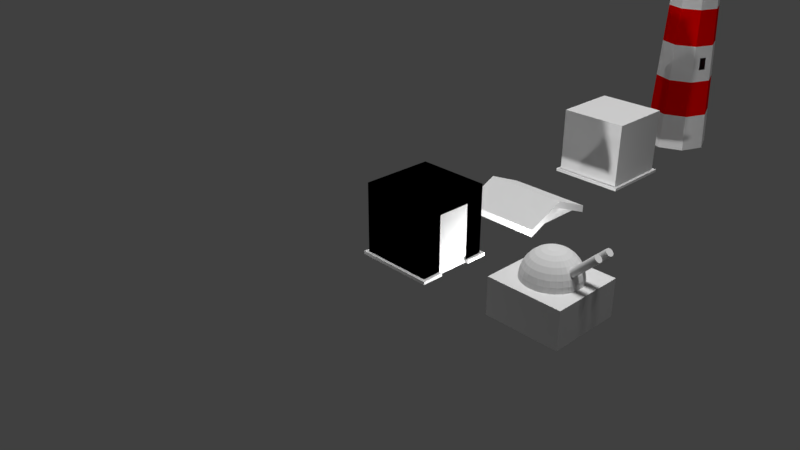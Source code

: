 # Source: houses.blend  (saved by Blender 2.79.0; exported with 4.5.12 LTS)
import bpy
from mathutils import Matrix  # noqa: F401  (used for matrix-valued properties, if any)

bpy.ops.wm.read_factory_settings(use_empty=True)
scene = bpy.context.scene
scene.name = 'Scene'

# ---- collections
col_collection_1 = bpy.data.collections.new('Collection 1'); scene.collection.children.link(col_collection_1)

# ---- materials (node trees are filled in below, after node groups)
mat_white = bpy.data.materials.new('White')
mat_white.alpha_threshold = 0.0
mat_white.use_transparent_shadow = False
mat_white.diffuse_color = (1.0, 1.0, 1.0, 1.0)
mat_white.roughness = 0.5
mat_red = bpy.data.materials.new('Red')
mat_red.alpha_threshold = 0.0
mat_red.use_transparent_shadow = False
mat_red.diffuse_color = (1.0, 0.0, 0.0, 1.0)
mat_red.roughness = 0.5
mat_glass = bpy.data.materials.new('Glass')
mat_glass.alpha_threshold = 0.0
mat_glass.use_transparent_shadow = False
mat_glass.diffuse_color = (0.3726, 0.8, 0.5918, 1.0)
mat_glass.roughness = 0.5

# ---- material node trees

# ---- world
world_world = bpy.data.worlds.new('World'); scene.world = world_world
world_world.color = (0.05088, 0.05088, 0.05088)
world_world.use_sun_shadow = False
world_world.sun_shadow_jitter_overblur = 0.0
world_world.cycles.sampling_method = 'MANUAL'

# ---- cameras
cam_camera = bpy.data.cameras.new('Camera')
cam_camera.clip_end = 100.0
cam_camera.lens = 35.0
cam_camera.sensor_width = 32.0
cam_camera.sensor_height = 18.0
cam_camera.ortho_scale = 7.314
cam_camera.dof.focus_distance = 0.0
cam_camera.dof.aperture_fstop = 128.0

# ---- lights
light_point_002 = bpy.data.lights.new('Point.002', 'POINT')
light_point_002.transmission_factor = 0.0
light_point_002.energy = 100.0
light_point_002.shadow_buffer_clip_start = 0.5
light_point_002.shadow_soft_size = 0.1
light_point_002.shadow_maximum_resolution = 0.006
light_point_002.use_absolute_resolution = True
light_point_001 = bpy.data.lights.new('Point.001', 'POINT')
light_point_001.transmission_factor = 0.0
light_point_001.energy = 100.0
light_point_001.shadow_buffer_clip_start = 0.5
light_point_001.shadow_soft_size = 0.1
light_point_001.shadow_maximum_resolution = 0.006
light_point_001.use_absolute_resolution = True
light_point = bpy.data.lights.new('Point', 'POINT')
light_point.transmission_factor = 0.0
light_point.energy = 100.0
light_point.shadow_buffer_clip_start = 0.5
light_point.shadow_soft_size = 0.1
light_point.shadow_maximum_resolution = 0.006
light_point.use_absolute_resolution = True
light_sun_001 = bpy.data.lights.new('Sun.001', 'SUN')
light_sun_001.transmission_factor = 0.0
light_sun_001.angle = 0.1993
light_sun_001.energy = 1.0
light_sun_001.shadow_buffer_clip_start = 0.5
light_sun_001.shadow_soft_size = 0.1
light_sun_001.shadow_cascade_max_distance = 1000.0
light_sun = bpy.data.lights.new('Sun', 'SUN')
light_sun.transmission_factor = 0.0
light_sun.angle = 0.1993
light_sun.energy = 1.0
light_sun.shadow_buffer_clip_start = 0.5
light_sun.shadow_soft_size = 0.1
light_sun.shadow_cascade_max_distance = 1000.0
light_lamp = bpy.data.lights.new('Lamp', 'POINT')
light_lamp.transmission_factor = 0.0
light_lamp.cutoff_distance = 30.0
light_lamp.energy = 100.0
light_lamp.shadow_buffer_clip_start = 1.001
light_lamp.shadow_soft_size = 0.1
light_lamp.shadow_maximum_resolution = 0.006
light_lamp.use_absolute_resolution = True

# ---- meshes
me_cylinder = bpy.data.meshes.new('Cylinder')
me_cylinder.from_pydata([(0.0, 1.0, -1.0), (0.0, 1.0, 1.0), (0.1951, 0.9808, -1.0), (0.1951, 0.9808, 1.0), (0.3827, 0.9239, -1.0), (0.3827, 0.9239, 1.0), (0.5556, 0.8315, -1.0), (0.5556, 0.8315, 1.0), (0.7071, 0.7071, -1.0), (0.7071, 0.7071, 1.0), (0.8315, 0.5556, -1.0), (0.8315, 0.5556, 1.0), (0.9239, 0.3827, -1.0), (0.9239, 0.3827, 1.0), (0.9808, 0.1951, -1.0), (0.9808, 0.1951, 1.0), (1.0, 7.55e-08, -1.0), (1.0, 7.55e-08, 1.0), (0.9808, -0.1951, -1.0), (0.9808, -0.1951, 1.0), (0.9239, -0.3827, -1.0), (0.9239, -0.3827, 1.0), (0.8315, -0.5556, -1.0), (0.8315, -0.5556, 1.0), (0.7071, -0.7071, -1.0), (0.7071, -0.7071, 1.0), (0.5556, -0.8315, -1.0), (0.5556, -0.8315, 1.0), (0.3827, -0.9239, -1.0), (0.3827, -0.9239, 1.0), (0.1951, -0.9808, -1.0), (0.1951, -0.9808, 1.0), (-3.258e-07, -1.0, -1.0), (-3.258e-07, -1.0, 1.0), (-0.1951, -0.9808, -1.0), (-0.1951, -0.9808, 1.0), (-0.3827, -0.9239, -1.0), (-0.3827, -0.9239, 1.0), (-0.5556, -0.8315, -1.0), (-0.5556, -0.8315, 1.0), (-0.7071, -0.7071, -1.0), (-0.7071, -0.7071, 1.0), (-0.8315, -0.5556, -1.0), (-0.8315, -0.5556, 1.0), (-0.9239, -0.3827, -1.0), (-0.9239, -0.3827, 1.0), (-0.9808, -0.1951, -1.0), (-0.9808, -0.1951, 1.0), (-1.0, 9.656e-07, -1.0), (-1.0, 9.656e-07, 1.0), (-0.9808, 0.1951, -1.0), (-0.9808, 0.1951, 1.0), (-0.9239, 0.3827, -1.0), (-0.9239, 0.3827, 1.0), (-0.8315, 0.5556, -1.0), (-0.8315, 0.5556, 1.0), (-0.7071, 0.7071, -1.0), (-0.7071, 0.7071, 1.0), (-0.5556, 0.8315, -1.0), (-0.5556, 0.8315, 1.0), (-0.3827, 0.9239, -1.0), (-0.3827, 0.9239, 1.0), (-0.1951, 0.9808, -1.0), (-0.1951, 0.9808, 1.0)], [], [(0, 1, 3, 2), (2, 3, 5, 4), (4, 5, 7, 6), (6, 7, 9, 8), (8, 9, 11, 10), (10, 11, 13, 12), (12, 13, 15, 14), (14, 15, 17, 16), (16, 17, 19, 18), (18, 19, 21, 20), (20, 21, 23, 22), (22, 23, 25, 24), (24, 25, 27, 26), (26, 27, 29, 28), (28, 29, 31, 30), (30, 31, 33, 32), (32, 33, 35, 34), (34, 35, 37, 36), (36, 37, 39, 38), (38, 39, 41, 40), (40, 41, 43, 42), (42, 43, 45, 44), (44, 45, 47, 46), (46, 47, 49, 48), (48, 49, 51, 50), (50, 51, 53, 52), (52, 53, 55, 54), (54, 55, 57, 56), (56, 57, 59, 58), (58, 59, 61, 60), (3, 1, 63, 61, 59, 57, 55, 53, 51, 49, 47, 45, 43, 41, 39, 37, 35, 33, 31, 29, 27, 25, 23, 21, 19, 17, 15, 13, 11, 9, 7, 5), (60, 61, 63, 62), (62, 63, 1, 0), (0, 2, 4, 6, 8, 10, 12, 14, 16, 18, 20, 22, 24, 26, 28, 30, 32, 34, 36, 38, 40, 42, 44, 46, 48, 50, 52, 54, 56, 58, 60, 62)])
me_cylinder.use_remesh_preserve_volume = False
me_cylinder.use_remesh_preserve_attributes = False
me_cylinder.use_mirror_vertex_groups = False
me_cylinder.update()
me_cube_001 = bpy.data.meshes.new('Cube.001')
me_cube_001.from_pydata([(-1.0, -1.0, -1.0), (-1.0, -1.0, 1.0), (-1.0, 1.0, -1.0), (-1.0, 1.0, 1.0), (1.0, -1.0, -1.0), (1.0, -1.0, 1.0), (1.0, 1.0, -1.0), (1.0, 1.0, 1.0), (0.0, 0.1463, 2.471), (0.0, 0.287, 2.386), (0.0, 0.4167, 2.247), (0.0, 0.5303, 2.061), (0.0, 0.6236, 1.833), (0.0, 0.6929, 1.574), (0.0, 0.7356, 1.293), (0.0, 0.75, 1.0), (0.0, 0.7356, 0.7074), (0.0, 0.4167, -0.2472), (0.02855, 0.1435, 2.471), (0.05599, 0.2815, 2.386), (0.08129, 0.4087, 2.247), (0.1035, 0.5201, 2.061), (0.1217, 0.6116, 1.833), (0.1352, 0.6796, 1.574), (0.1435, 0.7215, 1.293), (0.1463, 0.7356, 1.0), (0.1435, 0.7215, 0.7074), (0.1352, 0.6796, 0.426), (0.1217, 0.6116, 0.1666), (0.1035, 0.5201, -0.06066), (0.08129, 0.4087, -0.2472), (0.05599, 0.2815, -0.3858), (0.02855, 0.1435, -0.4712), (0.05599, 0.1352, 2.471), (0.1098, 0.2652, 2.386), (0.1595, 0.385, 2.247), (0.2029, 0.49, 2.061), (0.2386, 0.5761, 1.833), (0.2652, 0.6402, 1.574), (0.2815, 0.6796, 1.293), (0.287, 0.6929, 1.0), (0.2815, 0.6796, 0.7074), (0.2652, 0.6402, 0.426), (0.2386, 0.5761, 0.1666), (0.2029, 0.49, -0.06066), (0.1595, 0.385, -0.2472), (0.1098, 0.2652, -0.3858), (0.05599, 0.1352, -0.4712), (0.08129, 0.1217, 2.471), (0.1595, 0.2386, 2.386), (0.2315, 0.3465, 2.247), (0.2946, 0.441, 2.061), (0.3465, 0.5185, 1.833), (0.385, 0.5761, 1.574), (0.4087, 0.6116, 1.293), (0.4167, 0.6236, 1.0), (0.4087, 0.6116, 0.7074), (0.385, 0.5761, 0.426), (0.3465, 0.5185, 0.1666), (0.2946, 0.441, -0.06066), (0.2315, 0.3465, -0.2472), (0.1595, 0.2386, -0.3858), (0.08129, 0.1217, -0.4712), (0.1035, 0.1035, 2.471), (0.2029, 0.2029, 2.386), (0.2946, 0.2946, 2.247), (0.375, 0.375, 2.061), (0.441, 0.441, 1.833), (0.49, 0.49, 1.574), (0.5201, 0.5201, 1.293), (0.5303, 0.5303, 1.0), (0.5201, 0.5201, 0.7074), (0.49, 0.49, 0.426), (0.441, 0.441, 0.1666), (0.375, 0.375, -0.06066), (0.2946, 0.2946, -0.2472), (0.2029, 0.2029, -0.3858), (0.1035, 0.1035, -0.4712), (0.1217, 0.08129, 2.471), (0.2386, 0.1595, 2.386), (0.3465, 0.2315, 2.247), (0.441, 0.2946, 2.061), (0.5185, 0.3465, 1.833), (0.5761, 0.385, 1.574), (0.6116, 0.4087, 1.293), (0.6236, 0.4167, 1.0), (0.6116, 0.4087, 0.7074), (0.5761, 0.385, 0.426), (0.5185, 0.3465, 0.1666), (0.441, 0.2946, -0.06066), (0.3465, 0.2315, -0.2472), (0.2386, 0.1595, -0.3858), (0.1217, 0.08129, -0.4712), (0.1352, 0.05599, 2.471), (0.2652, 0.1098, 2.386), (0.385, 0.1595, 2.247), (0.49, 0.2029, 2.061), (0.5761, 0.2386, 1.833), (0.6402, 0.2652, 1.574), (0.6796, 0.2815, 1.293), (0.6929, 0.287, 1.0), (0.6796, 0.2815, 0.7074), (0.6402, 0.2652, 0.426), (0.5761, 0.2386, 0.1666), (0.49, 0.2029, -0.06066), (0.385, 0.1595, -0.2472), (0.2652, 0.1098, -0.3858), (0.1352, 0.05599, -0.4712), (0.1435, 0.02854, 2.471), (0.2815, 0.05599, 2.386), (0.4087, 0.08129, 2.247), (0.5201, 0.1035, 2.061), (0.6116, 0.1217, 1.833), (0.6796, 0.1352, 1.574), (0.7215, 0.1435, 1.293), (0.7356, 0.1463, 1.0), (0.7215, 0.1435, 0.7074), (0.6796, 0.1352, 0.426), (0.6116, 0.1217, 0.1666), (0.5201, 0.1035, -0.06066), (0.4087, 0.08129, -0.2472), (0.2815, 0.05599, -0.3858), (0.1435, 0.02854, -0.4712), (0.1463, -2.45e-07, 2.471), (0.287, -2.394e-07, 2.386), (0.4167, -2.338e-07, 2.247), (0.5303, -2.394e-07, 2.061), (0.6236, -2.506e-07, 1.833), (0.6929, -2.059e-07, 1.574), (0.7356, -2.953e-07, 1.293), (0.75, -2.841e-07, 1.0), (0.7356, -2.953e-07, 0.7074), (0.6929, -1.723e-07, 0.426), (0.6236, -2.506e-07, 0.1666), (0.5303, -2.394e-07, -0.06066), (0.4167, -2.562e-07, -0.2472), (0.287, -2.282e-07, -0.3858), (0.1463, -2.31e-07, -0.4712), (0.1435, -0.02855, 2.471), (0.2815, -0.05599, 2.386), (0.4087, -0.08129, 2.247), (0.5201, -0.1035, 2.061), (0.6116, -0.1217, 1.833), (0.6796, -0.1352, 1.574), (0.7215, -0.1435, 1.293), (0.7356, -0.1463, 1.0), (0.7215, -0.1435, 0.7074), (0.6796, -0.1352, 0.426), (0.6116, -0.1217, 0.1666), (0.5201, -0.1035, -0.06066), (0.4087, -0.08129, -0.2472), (0.2815, -0.05599, -0.3858), (0.1435, -0.02855, -0.4712), (0.1352, -0.05599, 2.471), (0.2652, -0.1098, 2.386), (0.385, -0.1595, 2.247), (0.49, -0.2029, 2.061), (0.5761, -0.2386, 1.833), (0.6402, -0.2652, 1.574), (0.6796, -0.2815, 1.293), (0.6929, -0.287, 1.0), (0.6796, -0.2815, 0.7074), (0.6402, -0.2652, 0.426), (0.5761, -0.2386, 0.1666), (0.49, -0.2029, -0.06066), (0.385, -0.1595, -0.2472), (0.2652, -0.1098, -0.3858), (0.1352, -0.05599, -0.4712), (0.1217, -0.08129, 2.471), (0.2386, -0.1595, 2.386), (0.3465, -0.2315, 2.247), (0.441, -0.2946, 2.061), (0.5185, -0.3465, 1.833), (0.5761, -0.385, 1.574), (0.6116, -0.4087, 1.293), (0.6236, -0.4167, 1.0), (0.6116, -0.4087, 0.7074), (0.5761, -0.385, 0.426), (0.5185, -0.3465, 0.1666), (0.441, -0.2946, -0.06066), (0.3465, -0.2315, -0.2472), (0.2386, -0.1595, -0.3858), (0.1217, -0.08129, -0.4712), (0.1035, -0.1035, 2.471), (0.2029, -0.2029, 2.386), (0.2946, -0.2946, 2.247), (0.375, -0.375, 2.061), (0.441, -0.441, 1.833), (0.49, -0.49, 1.574), (0.5201, -0.5201, 1.293), (0.5303, -0.5303, 1.0), (0.5201, -0.5201, 0.7074), (0.49, -0.49, 0.426), (0.441, -0.441, 0.1666), (0.375, -0.375, -0.06066), (0.2946, -0.2946, -0.2472), (0.2029, -0.2029, -0.3858), (0.1035, -0.1035, -0.4712), (0.08129, -0.1217, 2.471), (0.1595, -0.2386, 2.386), (0.2315, -0.3465, 2.247), (0.2946, -0.441, 2.061), (0.3465, -0.5185, 1.833), (0.385, -0.5761, 1.574), (0.4087, -0.6116, 1.293), (0.4167, -0.6236, 1.0), (0.4087, -0.6116, 0.7074), (0.385, -0.5761, 0.426), (0.3465, -0.5185, 0.1666), (0.2946, -0.441, -0.06066), (0.2315, -0.3465, -0.2472), (0.1595, -0.2386, -0.3858), (0.08129, -0.1217, -0.4712), (0.0, -2.444e-07, -0.5), (0.05599, -0.1352, 2.471), (0.1098, -0.2652, 2.386), (0.1595, -0.385, 2.247), (0.2029, -0.49, 2.061), (0.2386, -0.5761, 1.833), (0.2652, -0.6402, 1.574), (0.2815, -0.6796, 1.293), (0.287, -0.6929, 1.0), (0.2815, -0.6796, 0.7074), (0.2652, -0.6402, 0.426), (0.2386, -0.5761, 0.1666), (0.2029, -0.49, -0.06066), (0.1595, -0.385, -0.2472), (0.1098, -0.2652, -0.3858), (0.05599, -0.1352, -0.4712), (0.02855, -0.1435, 2.471), (0.05599, -0.2815, 2.386), (0.08129, -0.4087, 2.247), (0.1035, -0.5201, 2.061), (0.1217, -0.6116, 1.833), (0.1352, -0.6796, 1.574), (0.1435, -0.7215, 1.293), (0.1463, -0.7356, 1.0), (0.1435, -0.7215, 0.7074), (0.1352, -0.6796, 0.426), (0.1217, -0.6116, 0.1666), (0.1035, -0.5201, -0.06066), (0.08129, -0.4087, -0.2472), (0.05599, -0.2815, -0.3858), (0.02855, -0.1435, -0.4712), (-5.409e-09, -0.1463, 2.471), (3.091e-08, -0.287, 2.386), (1.974e-08, -0.4167, 2.247), (-1.938e-08, -0.5303, 2.061), (-6.408e-08, -0.6236, 1.833), (4.768e-08, -0.6929, 1.574), (-6.408e-08, -0.7356, 1.293), (-7.526e-08, -0.75, 1.0), (-6.408e-08, -0.7356, 0.7074), (4.768e-08, -0.6929, 0.426), (-6.408e-08, -0.6236, 0.1666), (-1.938e-08, -0.5303, -0.06066), (-8.203e-09, -0.4167, -0.2472), (2.973e-09, -0.287, -0.3858), (2.973e-09, -0.1463, -0.4712), (-0.02855, -0.1435, 2.471), (-0.05599, -0.2815, 2.386), (-0.08129, -0.4087, 2.247), (-0.1035, -0.5201, 2.061), (-0.1217, -0.6116, 1.833), (-0.1352, -0.6796, 1.574), (-0.1435, -0.7215, 1.293), (-0.1463, -0.7356, 1.0), (-0.1435, -0.7215, 0.7074), (-0.1352, -0.6796, 0.426), (-0.1217, -0.6116, 0.1666), (-0.1035, -0.5201, -0.06066), (-0.08129, -0.4087, -0.2472), (-0.05599, -0.2815, -0.3858), (-0.02855, -0.1435, -0.4712), (-0.05599, -0.1352, 2.471), (-0.1098, -0.2652, 2.386), (-0.1595, -0.385, 2.247), (-0.2029, -0.49, 2.061), (-0.2386, -0.5761, 1.833), (-0.2652, -0.6402, 1.574), (-0.2815, -0.6796, 1.293), (-0.287, -0.6929, 1.0), (-0.2815, -0.6796, 0.7074), (-0.2652, -0.6402, 0.426), (-0.2386, -0.5761, 0.1666), (-0.2029, -0.49, -0.06066), (-0.1595, -0.385, -0.2472), (-0.1098, -0.2652, -0.3858), (-0.05599, -0.1352, -0.4712), (-0.08129, -0.1217, 2.471), (-0.1595, -0.2386, 2.386), (-0.2315, -0.3465, 2.247), (-0.2946, -0.441, 2.061), (-0.3465, -0.5185, 1.833), (-0.385, -0.5761, 1.574), (-0.4087, -0.6116, 1.293), (-0.4167, -0.6236, 1.0), (-0.4087, -0.6116, 0.7074), (-0.385, -0.5761, 0.426), (-0.3465, -0.5185, 0.1666), (-0.2946, -0.441, -0.06066), (-0.2315, -0.3465, -0.2472), (-0.1595, -0.2386, -0.3858), (-0.08129, -0.1217, -0.4712), (-1.728e-07, -4.172e-07, 2.5), (-0.1035, -0.1035, 2.471), (-0.2029, -0.2029, 2.386), (-0.2946, -0.2946, 2.247), (-0.375, -0.375, 2.061), (-0.441, -0.441, 1.833), (-0.49, -0.49, 1.574), (-0.5201, -0.5201, 1.293), (-0.5303, -0.5303, 1.0), (-0.5201, -0.5201, 0.7074), (-0.49, -0.49, 0.426), (-0.441, -0.441, 0.1666), (-0.375, -0.375, -0.06066), (-0.2946, -0.2946, -0.2472), (-0.2029, -0.2029, -0.3858), (-0.1035, -0.1035, -0.4712), (-0.1217, -0.08129, 2.471), (-0.2386, -0.1595, 2.386), (-0.3465, -0.2315, 2.247), (-0.441, -0.2946, 2.061), (-0.5185, -0.3465, 1.833), (-0.5761, -0.385, 1.574), (-0.6116, -0.4087, 1.293), (-0.6236, -0.4167, 1.0), (-0.6116, -0.4087, 0.7074), (-0.5761, -0.385, 0.426), (-0.5185, -0.3465, 0.1666), (-0.441, -0.2946, -0.06066), (-0.3465, -0.2315, -0.2472), (-0.2386, -0.1595, -0.3858), (-0.1217, -0.08129, -0.4712), (-0.1352, -0.05599, 2.471), (-0.2652, -0.1098, 2.386), (-0.385, -0.1595, 2.247), (-0.49, -0.2029, 2.061), (-0.5761, -0.2386, 1.833), (-0.6402, -0.2652, 1.574), (-0.6796, -0.2815, 1.293), (-0.6929, -0.287, 1.0), (-0.6796, -0.2815, 0.7074), (-0.6402, -0.2652, 0.426), (-0.5761, -0.2386, 0.1666), (-0.49, -0.2029, -0.06066), (-0.385, -0.1595, -0.2472), (-0.2652, -0.1098, -0.3858), (-0.1352, -0.05599, -0.4712), (-0.1435, -0.02855, 2.471), (-0.2815, -0.05599, 2.386), (-0.4087, -0.08129, 2.247), (-0.5201, -0.1035, 2.061), (-0.6116, -0.1217, 1.833), (-0.6796, -0.1352, 1.574), (-0.7215, -0.1435, 1.293), (-0.7356, -0.1463, 1.0), (-0.7215, -0.1435, 0.7074), (-0.6796, -0.1352, 0.426), (-0.6116, -0.1217, 0.1666), (-0.5201, -0.1035, -0.06066), (-0.4087, -0.08129, -0.2472), (-0.2815, -0.05599, -0.3858), (-0.1435, -0.02855, -0.4712), (-0.1463, -2.338e-07, 2.471), (-0.287, -2.114e-07, 2.386), (-0.4167, -2.114e-07, 2.247), (-0.5303, -1.388e-07, 2.061), (-0.6236, -1.053e-07, 1.833), (-0.6929, -2.394e-07, 1.574), (-0.7356, -7.175e-08, 1.293), (-0.75, -1.053e-07, 1.0), (-0.7356, -7.175e-08, 0.7074), (-0.6929, -2.394e-07, 0.426), (-0.6236, -1.053e-07, 0.1666), (-0.5303, -1.388e-07, -0.06066), (-0.4167, -1.947e-07, -0.2472), (-0.287, -1.891e-07, -0.3858), (-0.1463, -2.366e-07, -0.4712), (-0.1435, 0.02854, 2.471), (-0.2815, 0.05599, 2.386), (-0.4087, 0.08129, 2.247), (-0.5201, 0.1035, 2.061), (-0.6116, 0.1217, 1.833), (-0.6796, 0.1352, 1.574), (-0.7215, 0.1435, 1.293), (-0.7356, 0.1463, 1.0), (-0.7215, 0.1435, 0.7074), (-0.6796, 0.1352, 0.426), (-0.6116, 0.1217, 0.1666), (-0.5201, 0.1035, -0.06066), (-0.4087, 0.08129, -0.2472), (-0.2815, 0.05599, -0.3858), (-0.1435, 0.02854, -0.4712), (-0.1352, 0.05599, 2.471), (-0.2652, 0.1098, 2.386), (-0.385, 0.1595, 2.247), (-0.49, 0.2029, 2.061), (-0.5761, 0.2386, 1.833), (-0.6402, 0.2652, 1.574), (-0.6796, 0.2815, 1.293), (-0.6929, 0.287, 1.0), (-0.6796, 0.2815, 0.7074), (-0.6402, 0.2652, 0.426), (-0.5761, 0.2386, 0.1666), (-0.49, 0.2029, -0.06066), (-0.385, 0.1595, -0.2472), (-0.2652, 0.1098, -0.3858), (-0.1352, 0.05599, -0.4712), (-0.1217, 0.08129, 2.471), (-0.2386, 0.1595, 2.386), (-0.3465, 0.2315, 2.247), (-0.441, 0.2946, 2.061), (-0.5185, 0.3465, 1.833), (-0.5761, 0.385, 1.574), (-0.6116, 0.4087, 1.293), (-0.6236, 0.4167, 1.0), (-0.6116, 0.4087, 0.7074), (-0.5761, 0.385, 0.426), (-0.5185, 0.3465, 0.1666), (-0.441, 0.2946, -0.06066), (-0.3465, 0.2315, -0.2472), (-0.2386, 0.1595, -0.3858), (-0.1217, 0.08129, -0.4712), (-0.1035, 0.1035, 2.471), (-0.2029, 0.2029, 2.386), (-0.2946, 0.2946, 2.247), (-0.375, 0.375, 2.061), (-0.441, 0.441, 1.833), (-0.49, 0.49, 1.574), (-0.5201, 0.5201, 1.293), (-0.5303, 0.5303, 1.0), (-0.5201, 0.5201, 0.7074), (-0.49, 0.49, 0.426), (-0.441, 0.441, 0.1666), (-0.375, 0.375, -0.06066), (-0.2946, 0.2946, -0.2472), (-0.2029, 0.2029, -0.3858), (-0.1035, 0.1035, -0.4712), (-0.08129, 0.1217, 2.471), (-0.1595, 0.2386, 2.386), (-0.2315, 0.3465, 2.247), (-0.2946, 0.441, 2.061), (-0.3465, 0.5185, 1.833), (-0.385, 0.5761, 1.574), (-0.4087, 0.6116, 1.293), (-0.4167, 0.6236, 1.0), (-0.4087, 0.6116, 0.7074), (-0.385, 0.5761, 0.426), (-0.3465, 0.5185, 0.1666), (-0.2946, 0.441, -0.06066), (-0.2315, 0.3465, -0.2472), (-0.1595, 0.2386, -0.3858), (-0.08129, 0.1217, -0.4712), (-0.05599, 0.1352, 2.471), (-0.1098, 0.2652, 2.386), (-0.1595, 0.385, 2.247), (-0.2029, 0.49, 2.061), (-0.2386, 0.5761, 1.833), (-0.2652, 0.6402, 1.574), (-0.2815, 0.6796, 1.293), (-0.287, 0.6929, 1.0), (-0.2815, 0.6796, 0.7074), (-0.2652, 0.6402, 0.426), (-0.2386, 0.5761, 0.1666), (-0.2029, 0.49, -0.06066), (-0.1595, 0.385, -0.2472), (-0.1098, 0.2652, -0.3858), (-0.05599, 0.1352, -0.4712), (-0.02855, 0.1435, 2.471), (-0.05599, 0.2815, 2.386), (-0.08129, 0.4087, 2.247), (-0.1035, 0.5201, 2.061), (-0.1217, 0.6116, 1.833), (-0.1352, 0.6796, 1.574), (-0.1435, 0.7215, 1.293), (-0.1463, 0.7356, 1.0), (-0.1435, 0.7215, 0.7074), (-0.1352, 0.6796, 0.426), (-0.1217, 0.6116, 0.1666), (-0.1035, 0.5201, -0.06066), (-0.08129, 0.4087, -0.2472), (-0.05599, 0.2815, -0.3858), (-0.02855, 0.1435, -0.4712), (4.768e-08, 0.6929, 0.426), (2.041e-07, 0.6236, 0.1666), (1.147e-07, 0.5303, -0.06066), (5.885e-08, 0.287, -0.3858), (1.135e-08, 0.1463, -0.4712)], [], [(0, 1, 3, 2), (2, 3, 7, 6), (6, 7, 5, 4), (4, 5, 1, 0), (2, 6, 4, 0), (7, 3, 1, 5), (488, 17, 30, 31), (14, 13, 23, 24), (489, 488, 31, 32), (15, 14, 24, 25), (8, 304, 18), (213, 489, 32), (16, 15, 25, 26), (9, 8, 18, 19), (485, 16, 26, 27), (10, 9, 19, 20), (486, 485, 27, 28), (11, 10, 20, 21), (487, 486, 28, 29), (12, 11, 21, 22), (17, 487, 29, 30), (13, 12, 22, 23), (22, 21, 36, 37), (30, 29, 44, 45), (23, 22, 37, 38), (31, 30, 45, 46), (24, 23, 38, 39), (32, 31, 46, 47), (25, 24, 39, 40), (18, 304, 33), (213, 32, 47), (26, 25, 40, 41), (19, 18, 33, 34), (27, 26, 41, 42), (20, 19, 34, 35), (28, 27, 42, 43), (21, 20, 35, 36), (29, 28, 43, 44), (41, 40, 55, 56), (34, 33, 48, 49), (42, 41, 56, 57), (35, 34, 49, 50), (43, 42, 57, 58), (36, 35, 50, 51), (44, 43, 58, 59), (37, 36, 51, 52), (45, 44, 59, 60), (38, 37, 52, 53), (46, 45, 60, 61), (39, 38, 53, 54), (47, 46, 61, 62), (40, 39, 54, 55), (33, 304, 48), (213, 47, 62), (60, 59, 74, 75), (53, 52, 67, 68), (61, 60, 75, 76), (54, 53, 68, 69), (62, 61, 76, 77), (55, 54, 69, 70), (48, 304, 63), (213, 62, 77), (56, 55, 70, 71), (49, 48, 63, 64), (57, 56, 71, 72), (50, 49, 64, 65), (58, 57, 72, 73), (51, 50, 65, 66), (59, 58, 73, 74), (52, 51, 66, 67), (72, 71, 86, 87), (65, 64, 79, 80), (73, 72, 87, 88), (66, 65, 80, 81), (74, 73, 88, 89), (67, 66, 81, 82), (75, 74, 89, 90), (68, 67, 82, 83), (76, 75, 90, 91), (69, 68, 83, 84), (77, 76, 91, 92), (70, 69, 84, 85), (63, 304, 78), (213, 77, 92), (71, 70, 85, 86), (64, 63, 78, 79), (91, 90, 105, 106), (84, 83, 98, 99), (92, 91, 106, 107), (85, 84, 99, 100), (78, 304, 93), (213, 92, 107), (86, 85, 100, 101), (79, 78, 93, 94), (87, 86, 101, 102), (80, 79, 94, 95), (88, 87, 102, 103), (81, 80, 95, 96), (89, 88, 103, 104), (82, 81, 96, 97), (90, 89, 104, 105), (83, 82, 97, 98), (95, 94, 109, 110), (103, 102, 117, 118), (96, 95, 110, 111), (104, 103, 118, 119), (97, 96, 111, 112), (105, 104, 119, 120), (98, 97, 112, 113), (106, 105, 120, 121), (99, 98, 113, 114), (107, 106, 121, 122), (100, 99, 114, 115), (93, 304, 108), (213, 107, 122), (101, 100, 115, 116), (94, 93, 108, 109), (102, 101, 116, 117), (114, 113, 128, 129), (122, 121, 136, 137), (115, 114, 129, 130), (108, 304, 123), (213, 122, 137), (116, 115, 130, 131), (109, 108, 123, 124), (117, 116, 131, 132), (110, 109, 124, 125), (118, 117, 132, 133), (111, 110, 125, 126), (119, 118, 133, 134), (112, 111, 126, 127), (120, 119, 134, 135), (113, 112, 127, 128), (121, 120, 135, 136), (133, 132, 147, 148), (126, 125, 140, 141), (134, 133, 148, 149), (127, 126, 141, 142), (135, 134, 149, 150), (128, 127, 142, 143), (136, 135, 150, 151), (129, 128, 143, 144), (137, 136, 151, 152), (130, 129, 144, 145), (123, 304, 138), (213, 137, 152), (131, 130, 145, 146), (124, 123, 138, 139), (132, 131, 146, 147), (125, 124, 139, 140), (152, 151, 166, 167), (145, 144, 159, 160), (138, 304, 153), (213, 152, 167), (146, 145, 160, 161), (139, 138, 153, 154), (147, 146, 161, 162), (140, 139, 154, 155), (148, 147, 162, 163), (141, 140, 155, 156), (149, 148, 163, 164), (142, 141, 156, 157), (150, 149, 164, 165), (143, 142, 157, 158), (151, 150, 165, 166), (144, 143, 158, 159), (156, 155, 170, 171), (164, 163, 178, 179), (157, 156, 171, 172), (165, 164, 179, 180), (158, 157, 172, 173), (166, 165, 180, 181), (159, 158, 173, 174), (167, 166, 181, 182), (160, 159, 174, 175), (153, 304, 168), (213, 167, 182), (161, 160, 175, 176), (154, 153, 168, 169), (162, 161, 176, 177), (155, 154, 169, 170), (163, 162, 177, 178), (175, 174, 189, 190), (168, 304, 183), (213, 182, 197), (176, 175, 190, 191), (169, 168, 183, 184), (177, 176, 191, 192), (170, 169, 184, 185), (178, 177, 192, 193), (171, 170, 185, 186), (179, 178, 193, 194), (172, 171, 186, 187), (180, 179, 194, 195), (173, 172, 187, 188), (181, 180, 195, 196), (174, 173, 188, 189), (182, 181, 196, 197), (194, 193, 208, 209), (187, 186, 201, 202), (195, 194, 209, 210), (188, 187, 202, 203), (196, 195, 210, 211), (189, 188, 203, 204), (197, 196, 211, 212), (190, 189, 204, 205), (183, 304, 198), (213, 197, 212), (191, 190, 205, 206), (184, 183, 198, 199), (192, 191, 206, 207), (185, 184, 199, 200), (193, 192, 207, 208), (186, 185, 200, 201), (213, 212, 228), (206, 205, 221, 222), (199, 198, 214, 215), (207, 206, 222, 223), (200, 199, 215, 216), (208, 207, 223, 224), (201, 200, 216, 217), (209, 208, 224, 225), (202, 201, 217, 218), (210, 209, 225, 226), (203, 202, 218, 219), (211, 210, 226, 227), (204, 203, 219, 220), (212, 211, 227, 228), (205, 204, 220, 221), (198, 304, 214), (226, 225, 240, 241), (219, 218, 233, 234), (227, 226, 241, 242), (220, 219, 234, 235), (228, 227, 242, 243), (221, 220, 235, 236), (214, 304, 229), (213, 228, 243), (222, 221, 236, 237), (215, 214, 229, 230), (223, 222, 237, 238), (216, 215, 230, 231), (224, 223, 238, 239), (217, 216, 231, 232), (225, 224, 239, 240), (218, 217, 232, 233), (230, 229, 244, 245), (238, 237, 252, 253), (231, 230, 245, 246), (239, 238, 253, 254), (232, 231, 246, 247), (240, 239, 254, 255), (233, 232, 247, 248), (241, 240, 255, 256), (234, 233, 248, 249), (242, 241, 256, 257), (235, 234, 249, 250), (243, 242, 257, 258), (236, 235, 250, 251), (229, 304, 244), (213, 243, 258), (237, 236, 251, 252), (249, 248, 263, 264), (257, 256, 271, 272), (250, 249, 264, 265), (258, 257, 272, 273), (251, 250, 265, 266), (244, 304, 259), (213, 258, 273), (252, 251, 266, 267), (245, 244, 259, 260), (253, 252, 267, 268), (246, 245, 260, 261), (254, 253, 268, 269), (247, 246, 261, 262), (255, 254, 269, 270), (248, 247, 262, 263), (256, 255, 270, 271), (268, 267, 282, 283), (261, 260, 275, 276), (269, 268, 283, 284), (262, 261, 276, 277), (270, 269, 284, 285), (263, 262, 277, 278), (271, 270, 285, 286), (264, 263, 278, 279), (272, 271, 286, 287), (265, 264, 279, 280), (273, 272, 287, 288), (266, 265, 280, 281), (259, 304, 274), (213, 273, 288), (267, 266, 281, 282), (260, 259, 274, 275), (287, 286, 301, 302), (280, 279, 294, 295), (288, 287, 302, 303), (281, 280, 295, 296), (274, 304, 289), (213, 288, 303), (282, 281, 296, 297), (275, 274, 289, 290), (283, 282, 297, 298), (276, 275, 290, 291), (284, 283, 298, 299), (277, 276, 291, 292), (285, 284, 299, 300), (278, 277, 292, 293), (286, 285, 300, 301), (279, 278, 293, 294), (291, 290, 306, 307), (299, 298, 314, 315), (292, 291, 307, 308), (300, 299, 315, 316), (293, 292, 308, 309), (301, 300, 316, 317), (294, 293, 309, 310), (302, 301, 317, 318), (295, 294, 310, 311), (303, 302, 318, 319), (296, 295, 311, 312), (289, 304, 305), (213, 303, 319), (297, 296, 312, 313), (290, 289, 305, 306), (298, 297, 313, 314), (311, 310, 325, 326), (319, 318, 333, 334), (312, 311, 326, 327), (305, 304, 320), (213, 319, 334), (313, 312, 327, 328), (306, 305, 320, 321), (314, 313, 328, 329), (307, 306, 321, 322), (315, 314, 329, 330), (308, 307, 322, 323), (316, 315, 330, 331), (309, 308, 323, 324), (317, 316, 331, 332), (310, 309, 324, 325), (318, 317, 332, 333), (330, 329, 344, 345), (323, 322, 337, 338), (331, 330, 345, 346), (324, 323, 338, 339), (332, 331, 346, 347), (325, 324, 339, 340), (333, 332, 347, 348), (326, 325, 340, 341), (334, 333, 348, 349), (327, 326, 341, 342), (320, 304, 335), (213, 334, 349), (328, 327, 342, 343), (321, 320, 335, 336), (329, 328, 343, 344), (322, 321, 336, 337), (349, 348, 363, 364), (342, 341, 356, 357), (335, 304, 350), (213, 349, 364), (343, 342, 357, 358), (336, 335, 350, 351), (344, 343, 358, 359), (337, 336, 351, 352), (345, 344, 359, 360), (338, 337, 352, 353), (346, 345, 360, 361), (339, 338, 353, 354), (347, 346, 361, 362), (340, 339, 354, 355), (348, 347, 362, 363), (341, 340, 355, 356), (361, 360, 375, 376), (354, 353, 368, 369), (362, 361, 376, 377), (355, 354, 369, 370), (363, 362, 377, 378), (356, 355, 370, 371), (364, 363, 378, 379), (357, 356, 371, 372), (350, 304, 365), (213, 364, 379), (358, 357, 372, 373), (351, 350, 365, 366), (359, 358, 373, 374), (352, 351, 366, 367), (360, 359, 374, 375), (353, 352, 367, 368), (365, 304, 380), (213, 379, 394), (373, 372, 387, 388), (366, 365, 380, 381), (374, 373, 388, 389), (367, 366, 381, 382), (375, 374, 389, 390), (368, 367, 382, 383), (376, 375, 390, 391), (369, 368, 383, 384), (377, 376, 391, 392), (370, 369, 384, 385), (378, 377, 392, 393), (371, 370, 385, 386), (379, 378, 393, 394), (372, 371, 386, 387), (384, 383, 398, 399), (392, 391, 406, 407), (385, 384, 399, 400), (393, 392, 407, 408), (386, 385, 400, 401), (394, 393, 408, 409), (387, 386, 401, 402), (380, 304, 395), (213, 394, 409), (388, 387, 402, 403), (381, 380, 395, 396), (389, 388, 403, 404), (382, 381, 396, 397), (390, 389, 404, 405), (383, 382, 397, 398), (391, 390, 405, 406), (403, 402, 417, 418), (396, 395, 410, 411), (404, 403, 418, 419), (397, 396, 411, 412), (405, 404, 419, 420), (398, 397, 412, 413), (406, 405, 420, 421), (399, 398, 413, 414), (407, 406, 421, 422), (400, 399, 414, 415), (408, 407, 422, 423), (401, 400, 415, 416), (409, 408, 423, 424), (402, 401, 416, 417), (395, 304, 410), (213, 409, 424), (422, 421, 436, 437), (415, 414, 429, 430), (423, 422, 437, 438), (416, 415, 430, 431), (424, 423, 438, 439), (417, 416, 431, 432), (410, 304, 425), (213, 424, 439), (418, 417, 432, 433), (411, 410, 425, 426), (419, 418, 433, 434), (412, 411, 426, 427), (420, 419, 434, 435), (413, 412, 427, 428), (421, 420, 435, 436), (414, 413, 428, 429), (426, 425, 440, 441), (434, 433, 448, 449), (427, 426, 441, 442), (435, 434, 449, 450), (428, 427, 442, 443), (436, 435, 450, 451), (429, 428, 443, 444), (437, 436, 451, 452), (430, 429, 444, 445), (438, 437, 452, 453), (431, 430, 445, 446), (439, 438, 453, 454), (432, 431, 446, 447), (425, 304, 440), (213, 439, 454), (433, 432, 447, 448), (445, 444, 459, 460), (453, 452, 467, 468), (446, 445, 460, 461), (454, 453, 468, 469), (447, 446, 461, 462), (440, 304, 455), (213, 454, 469), (448, 447, 462, 463), (441, 440, 455, 456), (449, 448, 463, 464), (442, 441, 456, 457), (450, 449, 464, 465), (443, 442, 457, 458), (451, 450, 465, 466), (444, 443, 458, 459), (452, 451, 466, 467), (464, 463, 478, 479), (457, 456, 471, 472), (465, 464, 479, 480), (458, 457, 472, 473), (466, 465, 480, 481), (459, 458, 473, 474), (467, 466, 481, 482), (460, 459, 474, 475), (468, 467, 482, 483), (461, 460, 475, 476), (469, 468, 483, 484), (462, 461, 476, 477), (455, 304, 470), (213, 469, 484), (463, 462, 477, 478), (456, 455, 470, 471), (483, 482, 17, 488), (476, 475, 13, 14), (484, 483, 488, 489), (477, 476, 14, 15), (470, 304, 8), (213, 484, 489), (478, 477, 15, 16), (471, 470, 8, 9), (479, 478, 16, 485), (472, 471, 9, 10), (480, 479, 485, 486), (473, 472, 10, 11), (481, 480, 486, 487), (474, 473, 11, 12), (482, 481, 487, 17), (475, 474, 12, 13)])
me_cube_001.use_remesh_preserve_volume = False
me_cube_001.use_remesh_preserve_attributes = False
me_cube_001.use_mirror_vertex_groups = False
me_cube_001.update()
me_circle_001 = bpy.data.meshes.new('Circle.001')
me_circle_001.from_pydata([(0.5, 0.5, 0.0), (0.5, 1.0, 0.0), (0.1464, 0.8536, 0.0), (0.0, 0.5, 0.0), (0.1464, 0.1464, 0.0), (0.5, 0.0, 0.0), (0.8536, 0.1464, 0.0), (1.0, 0.5, 0.0), (0.8536, 0.8536, 0.0), (0.2789, 0.7211, 4.0), (0.5, 0.8126, 4.0), (0.1845, 0.8155, 4.19), (0.1874, 0.5, 4.0), (0.2789, 0.2789, 4.0), (0.5, 0.1874, 4.0), (0.7211, 0.2789, 4.0), (0.8126, 0.5, 4.0), (0.7211, 0.7211, 4.0), (0.1845, 0.8155, 4.086), (0.5, 0.9461, 4.086), (0.2708, 0.7292, 4.19), (0.05388, 0.5, 4.086), (0.1845, 0.1845, 4.086), (0.5, 0.05388, 4.086), (0.8155, 0.1845, 4.086), (0.9461, 0.5, 4.086), (0.8155, 0.8155, 4.086), (0.5, 0.9461, 4.19), (0.2708, 0.7292, 4.592), (0.05388, 0.5, 4.19), (0.1845, 0.1845, 4.19), (0.5, 0.05388, 4.19), (0.8155, 0.1845, 4.19), (0.9461, 0.5, 4.19), (0.8155, 0.8155, 4.19), (0.5, 0.8241, 4.19), (0.1707, 0.8293, 4.648), (0.1759, 0.5, 4.19), (0.2708, 0.2708, 4.19), (0.5, 0.1759, 4.19), (0.7292, 0.2708, 4.19), (0.8241, 0.5, 4.19), (0.7292, 0.7292, 4.19), (0.5, 0.8241, 4.592), (0.1707, 0.8293, 4.75), (0.1759, 0.5, 4.592), (0.2708, 0.2708, 4.592), (0.5, 0.1759, 4.592), (0.7292, 0.2708, 4.592), (0.8241, 0.5, 4.592), (0.7292, 0.7292, 4.592), (0.5, 0.9658, 4.648), (0.03425, 0.5, 4.648), (0.1707, 0.1707, 4.648), (0.5, 0.03425, 4.648), (0.8293, 0.1707, 4.648), (0.9658, 0.5, 4.648), (0.8293, 0.8293, 4.648), (0.5, 0.9658, 4.75), (0.5, 0.5, 5.072), (0.03425, 0.5, 4.75), (0.1707, 0.1707, 4.75), (0.5, 0.03425, 4.75), (0.8293, 0.1707, 4.75), (0.9658, 0.5, 4.75), (0.8293, 0.8293, 4.75), (0.9732, 0.5, 0.5714), (0.9465, 0.5, 1.143), (0.9197, 0.5, 1.714), (0.8929, 0.5, 2.286), (0.8662, 0.5, 2.857), (0.8394, 0.5, 3.429), (0.74, 0.26, 3.429), (0.7589, 0.2411, 2.857), (0.7779, 0.2221, 2.286), (0.7968, 0.2032, 1.714), (0.8157, 0.1843, 1.143), (0.8346, 0.1654, 0.5714), (0.1654, 0.8346, 0.5714), (0.1843, 0.8157, 1.143), (0.2032, 0.7968, 1.714), (0.2221, 0.7779, 2.286), (0.2411, 0.7589, 2.857), (0.26, 0.74, 3.429), (0.5, 0.8394, 3.429), (0.5, 0.8662, 2.857), (0.5, 0.8929, 2.286), (0.5, 0.9197, 1.714), (0.5, 0.9465, 1.143), (0.5, 0.9732, 0.5714), (0.5, 0.1606, 3.429), (0.5, 0.1338, 2.857), (0.5, 0.1071, 2.286), (0.5, 0.08029, 1.714), (0.5, 0.05353, 1.143), (0.5, 0.02676, 0.5714), (0.26, 0.26, 3.429), (0.2411, 0.2411, 2.857), (0.2221, 0.2221, 2.286), (0.2032, 0.2032, 1.714), (0.1843, 0.1843, 1.143), (0.1654, 0.1654, 0.5714), (0.1606, 0.5, 3.429), (0.1338, 0.5, 2.857), (0.1071, 0.5, 2.286), (0.08029, 0.5, 1.714), (0.05353, 0.5, 1.143), (0.02676, 0.5, 0.5714), (0.74, 0.74, 3.429), (0.7589, 0.7589, 2.857), (0.7779, 0.7779, 2.286), (0.7968, 0.7968, 1.714), (0.8157, 0.8157, 1.143), (0.8346, 0.8346, 0.5714), (0.884, 0.5, 2.476), (0.8751, 0.5, 2.667), (0.7652, 0.2348, 2.667), (0.7715, 0.2285, 2.476), (0.2285, 0.7715, 2.476), (0.2348, 0.7652, 2.667), (0.5, 0.8751, 2.667), (0.5, 0.884, 2.476), (0.5, 0.1249, 2.667), (0.5, 0.116, 2.476), (0.2348, 0.2348, 2.667), (0.2285, 0.2285, 2.476), (0.1249, 0.5, 2.667), (0.116, 0.5, 2.476), (0.7652, 0.7652, 2.667), (0.7715, 0.7715, 2.476), (0.9375, 0.5, 1.333), (0.9286, 0.5, 1.524), (0.8031, 0.1969, 1.524), (0.8094, 0.1906, 1.333), (0.1906, 0.8094, 1.333), (0.1969, 0.8031, 1.524), (0.5, 0.9286, 1.524), (0.5, 0.9375, 1.333), (0.5, 0.07137, 1.524), (0.5, 0.06245, 1.333), (0.1969, 0.1969, 1.524), (0.1906, 0.1906, 1.333), (0.07137, 0.5, 1.524), (0.06245, 0.5, 1.333), (0.8031, 0.8031, 1.524), (0.8094, 0.8094, 1.333), (0.9512, 0.3821, 0.0), (0.9024, 0.2643, 0.0), (0.7821, 0.4263, 4.0), (0.7516, 0.3526, 4.0), (0.9026, 0.3948, 4.086), (0.859, 0.2897, 4.086), (0.9026, 0.3948, 4.19), (0.859, 0.2897, 4.19), (0.7925, 0.4236, 4.19), (0.7608, 0.3472, 4.19), (0.7925, 0.4236, 4.592), (0.7608, 0.3472, 4.592), (0.9203, 0.3902, 4.648), (0.8748, 0.2804, 4.648), (0.9203, 0.3902, 4.75), (0.8748, 0.2804, 4.75), (0.927, 0.3885, 0.5714), (0.8808, 0.2769, 0.5714), (0.9029, 0.3948, 1.143), (0.8593, 0.2895, 1.143), (0.8787, 0.4011, 1.714), (0.8378, 0.3021, 1.714), (0.8546, 0.4074, 2.286), (0.8162, 0.3148, 2.286), (0.8304, 0.4137, 2.857), (0.7947, 0.3274, 2.857), (0.8063, 0.42, 3.429), (0.7731, 0.34, 3.429), (0.8465, 0.4095, 2.476), (0.809, 0.319, 2.476), (0.8385, 0.4116, 2.667), (0.8019, 0.3232, 2.667), (0.8948, 0.3969, 1.333), (0.8521, 0.2937, 1.333), (0.8868, 0.399, 1.524), (0.8449, 0.2979, 1.524), (0.8305, 0.5, 3.619), (0.8216, 0.5, 3.81), (0.2663, 0.7337, 3.619), (0.2726, 0.7274, 3.81), (0.7274, 0.2726, 3.81), (0.7337, 0.2663, 3.619), (0.5, 0.8216, 3.81), (0.5, 0.8305, 3.619), (0.5, 0.1784, 3.81), (0.5, 0.1695, 3.619), (0.2726, 0.2726, 3.81), (0.2663, 0.2663, 3.619), (0.1784, 0.5, 3.81), (0.1695, 0.5, 3.619), (0.7274, 0.7274, 3.81), (0.7337, 0.7337, 3.619), (0.766, 0.3442, 3.619), (0.7588, 0.3484, 3.81), (0.7982, 0.4221, 3.619), (0.7902, 0.4242, 3.81)], [], [(0, 2, 1), (0, 3, 2), (0, 4, 3), (0, 5, 4), (0, 6, 5), (0, 7, 146, 147, 6), (0, 8, 7), (0, 1, 8), (9, 12, 21, 18), (12, 13, 22, 21), (13, 14, 23, 22), (14, 15, 24, 23), (10, 9, 18, 19), (148, 16, 25, 150), (16, 17, 26, 25), (17, 10, 19, 26), (201, 183, 16, 148), (188, 185, 9, 10), (190, 186, 15, 14), (192, 190, 14, 13), (194, 192, 13, 12), (185, 194, 12, 9), (196, 188, 10, 17), (183, 196, 17, 16), (18, 21, 29, 11), (21, 22, 30, 29), (22, 23, 31, 30), (23, 24, 32, 31), (19, 18, 11, 27), (150, 25, 33, 152), (25, 26, 34, 33), (26, 19, 27, 34), (11, 29, 37, 20), (29, 30, 38, 37), (30, 31, 39, 38), (31, 32, 40, 39), (27, 11, 20, 35), (152, 33, 41, 154), (33, 34, 42, 41), (34, 27, 35, 42), (38, 39, 47, 46), (39, 40, 48, 47), (35, 20, 28, 43), (154, 41, 49, 156), (41, 42, 50, 49), (42, 35, 43, 50), (20, 37, 45, 28), (37, 38, 46, 45), (49, 50, 57, 56), (50, 43, 51, 57), (28, 45, 52, 36), (45, 46, 53, 52), (46, 47, 54, 53), (47, 48, 55, 54), (43, 28, 36, 51), (156, 49, 56, 158), (36, 52, 60, 44), (52, 53, 61, 60), (53, 54, 62, 61), (54, 55, 63, 62), (51, 36, 44, 58), (158, 56, 64, 160), (56, 57, 65, 64), (57, 51, 58, 65), (59, 58, 44), (59, 44, 60), (59, 60, 61), (59, 61, 62), (59, 62, 63), (59, 63, 161, 160, 64), (59, 64, 65), (59, 65, 58), (7, 8, 113, 66), (66, 113, 112, 67), (131, 144, 111, 68), (68, 111, 110, 69), (115, 128, 109, 70), (70, 109, 108, 71), (8, 1, 89, 113), (113, 89, 88, 112), (144, 136, 87, 111), (111, 87, 86, 110), (128, 120, 85, 109), (109, 85, 84, 108), (2, 3, 107, 78), (78, 107, 106, 79), (135, 142, 105, 80), (80, 105, 104, 81), (119, 126, 103, 82), (82, 103, 102, 83), (3, 4, 101, 107), (107, 101, 100, 106), (142, 140, 99, 105), (105, 99, 98, 104), (126, 124, 97, 103), (103, 97, 96, 102), (4, 5, 95, 101), (101, 95, 94, 100), (140, 138, 93, 99), (99, 93, 92, 98), (124, 122, 91, 97), (97, 91, 90, 96), (5, 6, 77, 95), (95, 77, 76, 94), (138, 132, 75, 93), (93, 75, 74, 92), (122, 116, 73, 91), (91, 73, 72, 90), (1, 2, 78, 89), (89, 78, 79, 88), (136, 135, 80, 87), (87, 80, 81, 86), (120, 119, 82, 85), (85, 82, 83, 84), (146, 7, 66, 162), (162, 66, 67, 164), (180, 131, 68, 166), (166, 68, 69, 168), (176, 115, 70, 170), (170, 70, 71, 172), (168, 69, 114, 174), (174, 114, 115, 176), (86, 81, 118, 121), (121, 118, 119, 120), (92, 74, 117, 123), (123, 117, 116, 122), (98, 92, 123, 125), (125, 123, 122, 124), (104, 98, 125, 127), (127, 125, 124, 126), (81, 104, 127, 118), (118, 127, 126, 119), (110, 86, 121, 129), (129, 121, 120, 128), (69, 110, 129, 114), (114, 129, 128, 115), (164, 67, 130, 178), (178, 130, 131, 180), (88, 79, 134, 137), (137, 134, 135, 136), (94, 76, 133, 139), (139, 133, 132, 138), (100, 94, 139, 141), (141, 139, 138, 140), (106, 100, 141, 143), (143, 141, 140, 142), (79, 106, 143, 134), (134, 143, 142, 135), (112, 88, 137, 145), (145, 137, 136, 144), (67, 112, 145, 130), (130, 145, 144, 131), (133, 179, 181, 132), (76, 165, 179, 133), (165, 164, 178, 179), (117, 175, 177, 116), (173, 172, 200, 198), (74, 169, 175, 117), (169, 168, 174, 175), (73, 171, 173, 72), (171, 170, 172, 173), (116, 177, 171, 73), (177, 176, 170, 171), (75, 167, 169, 74), (167, 166, 168, 169), (132, 181, 167, 75), (181, 180, 166, 167), (77, 163, 165, 76), (163, 162, 164, 165), (6, 147, 163, 77), (147, 146, 162, 163), (55, 159, 161, 63), (159, 158, 160, 161), (48, 157, 159, 55), (157, 156, 158, 159), (40, 155, 157, 48), (155, 154, 156, 157), (32, 153, 155, 40), (153, 152, 154, 155), (24, 151, 153, 32), (151, 150, 152, 153), (186, 199, 149, 15), (199, 201, 148, 149), (15, 149, 151, 24), (149, 148, 150, 151), (72, 173, 198, 187), (187, 198, 199, 186), (71, 108, 197, 182), (182, 197, 196, 183), (108, 84, 189, 197), (197, 189, 188, 196), (83, 102, 195, 184), (184, 195, 194, 185), (102, 96, 193, 195), (195, 193, 192, 194), (96, 90, 191, 193), (193, 191, 190, 192), (90, 72, 187, 191), (191, 187, 186, 190), (84, 83, 184, 189), (189, 184, 185, 188), (172, 71, 182, 200), (200, 182, 183, 201)])
me_circle_001.polygons.foreach_set('material_index', [0, 0, 0, 0, 0, 0, 0, 0, 0, 0, 0, 0, 0, 0, 0, 0, 0, 0, 0, 0, 0, 0, 0, 0, 0, 0, 0, 0, 0, 0, 0, 0, 0, 0, 0, 0, 0, 0, 0, 0, 2, 2, 2, 2, 2, 2, 2, 2, 0, 0, 0, 0, 0, 0, 0, 0, 0, 0, 0, 0, 0, 0, 0, 0, 0, 0, 0, 0, 0, 0, 0, 0, 0, 1, 0, 1, 0, 1, 0, 1, 0, 1, 0, 1, 0, 1, 0, 1, 0, 1, 0, 1, 0, 1, 0, 1, 0, 1, 0, 1, 0, 1, 0, 1, 0, 1, 0, 1, 0, 1, 0, 1, 0, 1, 0, 1, 0, 1, 0, 1, 0, 0, 0, 0, 0, 0, 0, 0, 0, 0, 0, 0, 0, 0, 0, 0, 0, 0, 0, 0, 0, 0, 0, 0, 0, 0, 0, 0, 0, 0, 0, 0, 0, 0, 0, 0, 0, 0, 0, 1, 1, 0, 0, 1, 1, 0, 0, 1, 1, 0, 0, 0, 0, 0, 0, 2, 2, 0, 0, 0, 0, 0, 0, 0, 0, 0, 0, 0, 0, 0, 0, 0, 0, 0, 0, 0, 0, 0, 0, 0, 0, 0, 0])
me_circle_001.materials.append(mat_white)
me_circle_001.materials.append(mat_red)
me_circle_001.materials.append(mat_glass)
me_circle_001.use_remesh_preserve_volume = False
me_circle_001.use_remesh_preserve_attributes = False
me_circle_001.use_mirror_vertex_groups = False
me_circle_001.update()
me_cube_003 = bpy.data.meshes.new('Cube.003')
me_cube_003.from_pydata([(0.0, 0.0, 0.0), (0.0, 0.0, 1.0), (0.0, 1.0, 0.0), (0.0, 1.0, 1.0), (1.0, 0.0, 0.0), (1.0, 0.0, 1.0), (1.0, 1.0, 0.0), (1.0, 1.0, 1.0), (0.0, 0.7352, 0.0), (0.0, 0.2648, 0.0), (0.0, 0.2648, 1.0), (0.0, 0.7352, 1.0), (1.0, 0.2648, 0.0), (1.0, 0.7352, 0.0), (1.0, 0.7352, 1.0), (1.0, 0.2648, 1.0), (0.0, 0.0, 0.8144), (0.0, 1.0, 0.8144), (1.0, 1.0, 0.8144), (1.0, 0.0, 0.8144), (1.0, 0.7352, 0.8144), (1.0, 0.2648, 0.8144), (0.0, 0.2648, 0.8144), (0.0, 0.7352, 0.8144), (0.0, 1.0, 0.03877), (1.0, 1.0, 0.03877), (1.0, 0.0, 0.03877), (1.0, 0.7352, 0.03877), (1.0, 0.2648, 0.03877), (0.0, 0.2648, 0.03877), (0.0, 0.7352, 0.03877), (0.0, 0.0, 0.03877), (-0.04454, 0.2648, -0.001727), (-0.04454, -0.04454, -0.001727), (-0.04454, 1.045, 0.0405), (-0.04454, 1.045, -0.001727), (1.045, 1.045, -0.001727), (1.045, 1.045, 0.0405), (1.045, 0.7352, -0.001727), (1.045, -0.04454, 0.0405), (1.045, -0.04454, -0.001727), (-0.04454, 0.7352, -0.001727), (1.045, 0.2648, -0.001727), (1.045, 0.7352, 0.0405), (1.045, 0.2648, 0.0405), (-0.04454, 0.2648, 0.0405), (-0.04454, 0.7352, 0.0405), (-0.04454, -0.04454, 0.0405), (0.0, 0.2648, 1.0), (0.0, 0.7352, 1.0), (1.0, 0.7352, 1.0), (1.0, 0.2648, 1.0)], [], [(23, 11, 3, 17), (17, 3, 7, 18), (21, 15, 5, 19), (19, 5, 1, 16), (9, 12, 4, 0), (15, 10, 1, 5), (7, 3, 11, 14), (10, 15, 51, 48), (2, 6, 13, 8), (8, 13, 12, 9), (18, 7, 14, 20), (20, 14, 15, 21), (16, 1, 10, 22), (22, 10, 11, 23), (29, 22, 23, 30), (31, 16, 22, 29), (30, 24, 34, 46), (25, 18, 20, 27), (26, 19, 16, 31), (28, 21, 19, 26), (24, 17, 18, 25), (30, 23, 17, 24), (9, 0, 33, 32), (13, 6, 36, 38), (29, 30, 46, 45), (8, 9, 32, 41), (31, 29, 45, 47), (2, 8, 41, 35), (41, 46, 34, 35), (35, 34, 37, 36), (42, 44, 39, 40), (40, 39, 47, 33), (36, 37, 43, 38), (33, 47, 45, 32), (32, 45, 46, 41), (4, 12, 42, 40), (24, 25, 37, 34), (27, 13, 38, 43), (28, 26, 39, 44), (0, 4, 40, 33), (12, 28, 44, 42), (26, 31, 47, 39), (6, 2, 35, 36), (25, 27, 43, 37), (50, 49, 48, 51), (15, 14, 50, 51), (11, 10, 48, 49), (14, 11, 49, 50), (21, 28, 27, 20), (38, 42, 44, 43), (28, 27, 43, 44), (13, 12, 42, 38)])
_uv = me_cube_003.uv_layers.new(name='UVMap')
_uv.uv.foreach_set('vector', [0.2828, 0.7938, 0.2828, 0.9583, 0.04809, 0.9583, 0.04809, 0.7938, 0.067, 0.2766, 0.067, 0.1157, 0.9338, 0.1157, 0.9338, 0.2766, 0.3184, 0.8008, 0.3184, 0.9609, 0.08984, 0.9609, 0.08984, 0.8008, 0.8625, 0.7919, 0.8625, 0.9552, -0.01753, 0.9552, -0.01753, 0.7919, 0.434, 0.5072, 0.3987, 0.4662, 0.3577, 0.4673, 0.4017, 0.5079, 0.2493, 0.1899, 0.2493, 0.9651, 0.04397, 0.9651, 0.04397, 0.1899, 0.8192, 0.1899, 0.8192, 0.9651, 0.6139, 0.9651, 0.6139, 0.1899, 0.2493, 0.9651, 0.2493, 0.1899, 0.2493, 0.1899, 0.2493, 0.9651, 0.5259, 0.5055, 0.5162, 0.463, 0.4733, 0.4641, 0.4924, 0.5061, 0.4924, 0.5061, 0.4733, 0.4641, 0.3987, 0.4662, 0.434, 0.5072, 0.9512, 0.8008, 0.9512, 0.9609, 0.7227, 0.9609, 0.7227, 0.8008, 0.7227, 0.8008, 0.7227, 0.9609, 0.3184, 0.9609, 0.3184, 0.8008, 0.9345, 0.7938, 0.9345, 0.9583, 0.6998, 0.9583, 0.6998, 0.7938, 0.6998, 0.7938, 0.6998, 0.9583, 0.2828, 0.9583, 0.2828, 0.7938, 0.3184, 0.1328, 0.3184, 0.8008, 0.7227, 0.8008, 0.7227, 0.1328, 0.9345, 0.1063, 0.9345, 0.7938, 0.6998, 0.7938, 0.6998, 0.1063, 0.4924, 0.5109, 0.5259, 0.5103, 0.5319, 0.5118, 0.493, 0.5125, 0.9512, 0.1328, 0.9512, 0.8008, 0.7227, 0.8008, 0.7227, 0.1328, 0.8625, 0.1093, 0.8625, 0.7919, -0.01753, 0.7919, -0.01753, 0.1093, 0.3184, 0.1328, 0.3184, 0.8008, 0.08984, 0.8008, 0.08984, 0.1328, 0.067, 0.9489, 0.067, 0.2766, 0.9338, 0.2766, 0.9338, 0.9489, 0.2828, 0.1063, 0.2828, 0.7938, 0.04809, 0.7938, 0.04809, 0.1063, 0.434, 0.5072, 0.4017, 0.5079, 0.3978, 0.5091, 0.4352, 0.5084, 0.4733, 0.4641, 0.5162, 0.463, 0.523, 0.46, 0.4722, 0.4614, 0.4338, 0.5119, 0.4924, 0.5109, 0.493, 0.5125, 0.435, 0.5135, 0.4924, 0.5061, 0.434, 0.5072, 0.4352, 0.5084, 0.4931, 0.5074, 0.4014, 0.5125, 0.4338, 0.5119, 0.435, 0.5135, 0.3975, 0.5142, 0.5259, 0.5055, 0.4924, 0.5061, 0.4931, 0.5074, 0.5319, 0.5066, 0.4931, 0.5074, 0.493, 0.5125, 0.5319, 0.5118, 0.5319, 0.5066, 0.5319, 0.5066, 0.5319, 0.5118, 0.523, 0.4667, 0.523, 0.46, 0.3184, 0.09766, 0.3184, 0.1348, 0.05078, 0.1348, 0.05078, 0.09766, 0.3482, 0.4649, 0.3476, 0.4713, 0.3975, 0.5142, 0.3978, 0.5091, 0.9902, 0.09766, 0.9902, 0.1348, 0.7227, 0.1348, 0.7227, 0.09766, 0.3978, 0.5091, 0.3975, 0.5142, 0.435, 0.5135, 0.4352, 0.5084, 0.3184, 0.09766, 0.3184, 0.1348, 0.7227, 0.1348, 0.7227, 0.09766, 0.3577, 0.4673, 0.3987, 0.4662, 0.3967, 0.4635, 0.3482, 0.4649, 0.5259, 0.5103, 0.5162, 0.469, 0.523, 0.4667, 0.5319, 0.5118, 0.4731, 0.4701, 0.4733, 0.4641, 0.4722, 0.4614, 0.472, 0.468, 0.3983, 0.4721, 0.3572, 0.4731, 0.3476, 0.4713, 0.3963, 0.47, 0.4017, 0.5079, 0.3577, 0.4673, 0.3482, 0.4649, 0.3978, 0.5091, 0.3987, 0.4662, 0.3983, 0.4721, 0.3963, 0.47, 0.3967, 0.4635, 0.3572, 0.4731, 0.4014, 0.5125, 0.3975, 0.5142, 0.3476, 0.4713, 0.5162, 0.463, 0.5259, 0.5055, 0.5319, 0.5066, 0.523, 0.46, 0.5162, 0.469, 0.4731, 0.4701, 0.472, 0.468, 0.523, 0.4667, 0.6139, 0.1899, 0.6139, 0.9651, 0.2493, 0.9651, 0.2493, 0.1899, 0.3184, 0.9609, 0.7227, 0.9609, 0.7227, 0.9609, 0.3184, 0.9609, 0.4908, 0.6365, 0.4285, 0.6361, 0.4285, 0.6361, 0.4908, 0.6365, 0.6139, 0.1899, 0.6139, 0.9651, 0.6139, 0.9651, 0.6139, 0.1899, 0.3184, 0.8008, 0.3184, 0.1328, 0.7227, 0.1328, 0.7227, 0.8008, 0.9999, 0.1846, 6.59e-05, 0.1846, 5.956e-05, 0.09487, 0.9999, 0.0948, 5.285e-05, 0.0001234, 0.9999, 5.285e-05, 0.9999, 0.0948, 5.956e-05, 0.09487, 0.9999, 0.2793, 7.261e-05, 0.2794, 6.59e-05, 0.1846, 0.9999, 0.1846])
me_cube_003.use_remesh_preserve_volume = False
me_cube_003.use_remesh_preserve_attributes = False
me_cube_003.use_mirror_vertex_groups = False
me_cube_003.update()
me_cube_004 = bpy.data.meshes.new('Cube.004')
me_cube_004.from_pydata([(0.0, 1.192e-07, 0.0), (0.0, 1.192e-07, 0.1019), (0.0, 1.0, 0.0), (0.0, 1.0, 0.1019), (1.0, 1.192e-07, 0.0), (1.0, 1.192e-07, 0.1019), (1.0, 1.0, 0.0), (1.0, 1.0, 0.1019), (0.0, 0.5, 0.217), (0.0, 0.5, 0.3188), (1.0, 0.5, 0.217), (1.0, 0.5, 0.3188), (0.0, -0.06829, -0.02952), (0.0, -0.06829, 0.07235), (0.0, 1.068, 0.07235), (0.0, 1.068, -0.02952), (1.0, 1.068, -0.02952), (1.0, 1.068, 0.07235), (1.0, -0.06829, 0.07235), (1.0, -0.06829, -0.02952), (-0.1008, 0.5, 0.217), (-0.1008, 1.192e-07, 0.0), (-0.1008, 1.192e-07, 0.1019), (-0.1008, 0.5, 0.3188), (-0.1008, 1.0, 0.1019), (-0.1008, 1.0, 0.0), (1.101, 1.0, 0.1019), (1.101, 1.0, 0.0), (1.101, 0.5, 0.217), (1.101, 0.5, 0.3188), (1.101, 1.192e-07, 0.1019), (1.101, 1.192e-07, 0.0), (-0.1008, -0.06829, -0.02952), (-0.1008, -0.06829, 0.07235), (-0.1008, 1.068, 0.07235), (-0.1008, 1.068, -0.02952), (1.101, 1.068, 0.07235), (1.101, 1.068, -0.02952), (1.101, -0.06829, 0.07235), (1.101, -0.06829, -0.02952), (0.0, 0.5, -1.49e-08), (0.0, 1.192e-07, -1.49e-08), (1.0, 1.0, -1.49e-08), (0.0, 1.0, -1.49e-08), (1.0, 0.5, -1.49e-08), (1.0, 1.192e-07, -1.49e-08)], [], [(0, 12, 32, 21), (0, 4, 19, 12), (1, 9, 23, 22), (3, 14, 34, 24), (4, 0, 41, 45), (11, 9, 1, 5), (7, 3, 9, 11), (8, 2, 43, 40), (12, 13, 33, 32), (2, 8, 20, 25), (15, 14, 17, 16), (19, 18, 13, 12), (5, 18, 38, 30), (6, 2, 15, 16), (5, 1, 13, 18), (15, 2, 25, 35), (3, 7, 17, 14), (18, 19, 39, 38), (20, 23, 24, 25), (28, 29, 30, 31), (22, 21, 32, 33), (27, 26, 29, 28), (21, 22, 23, 20), (26, 27, 37, 36), (31, 30, 38, 39), (25, 24, 34, 35), (14, 15, 35, 34), (4, 10, 28, 31), (13, 1, 22, 33), (10, 6, 27, 28), (8, 0, 21, 20), (7, 11, 29, 26), (19, 4, 31, 39), (11, 5, 30, 29), (6, 16, 37, 27), (16, 17, 36, 37), (9, 3, 24, 23), (17, 7, 26, 36), (40, 44, 45, 41), (43, 42, 44, 40), (2, 6, 42, 43), (0, 8, 40, 41), (6, 10, 44, 42), (10, 4, 45, 44)])
_uv = me_cube_004.uv_layers.new(name='UVMap')
_uv.uv.foreach_set('vector', [0.1242, 0.8544, 0.1242, 0.904, 0.05088, 0.904, 0.05088, 0.8544, 0.1242, 0.8544, 0.8512, 0.8544, 0.8512, 0.904, 0.1242, 0.904, 0.1242, 0.8544, 0.1242, 0.4909, 0.05088, 0.4909, 0.05088, 0.8544, 0.1242, 0.1273, 0.1242, 0.07767, 0.05088, 0.07767, 0.05088, 0.1273, 0.8512, 0.8544, 0.1242, 0.8544, 0.1242, 0.8544, 0.8512, 0.8544, 0.8512, 0.4909, 0.1242, 0.4909, 0.1242, 0.8544, 0.8512, 0.8544, 0.8512, 0.1273, 0.1242, 0.1273, 0.1242, 0.4909, 0.8512, 0.4909, 0.1242, 0.4909, 0.1242, 0.1273, 0.1242, 0.1273, 0.1242, 0.4909, 0.1242, 0.904, 0.1242, 0.904, 0.05088, 0.904, 0.05088, 0.904, 0.1242, 0.1273, 0.1242, 0.4909, 0.05088, 0.4909, 0.05088, 0.1273, 0.1242, 0.07767, 0.1242, 0.07767, 0.8512, 0.07767, 0.8512, 0.07767, 0.8512, 0.904, 0.8512, 0.904, 0.1242, 0.904, 0.1242, 0.904, 0.8512, 0.8544, 0.8512, 0.904, 0.9245, 0.904, 0.9245, 0.8544, 0.8512, 0.1273, 0.1242, 0.1273, 0.1242, 0.07767, 0.8512, 0.07767, 0.8512, 0.8544, 0.1242, 0.8544, 0.1242, 0.904, 0.8512, 0.904, 0.1242, 0.07767, 0.1242, 0.1273, 0.05088, 0.1273, 0.05088, 0.07767, 0.1242, 0.1273, 0.8512, 0.1273, 0.8512, 0.07767, 0.1242, 0.07767, 0.8512, 0.904, 0.8512, 0.904, 0.9245, 0.904, 0.9245, 0.904, 0.05088, 0.4909, 0.05088, 0.4909, 0.05088, 0.1273, 0.05088, 0.1273, 0.9245, 0.4909, 0.9245, 0.4909, 0.9245, 0.8544, 0.9245, 0.8544, 0.05088, 0.8544, 0.05088, 0.8544, 0.05088, 0.904, 0.05088, 0.904, 0.9245, 0.1273, 0.9245, 0.1273, 0.9245, 0.4909, 0.9245, 0.4909, 0.05088, 0.8544, 0.05088, 0.8544, 0.05088, 0.4909, 0.05088, 0.4909, 0.9245, 0.1273, 0.9245, 0.1273, 0.9245, 0.07767, 0.9245, 0.07767, 0.9245, 0.8544, 0.9245, 0.8544, 0.9245, 0.904, 0.9245, 0.904, 0.05088, 0.1273, 0.05088, 0.1273, 0.05088, 0.07767, 0.05088, 0.07767, 0.1242, 0.07767, 0.1242, 0.07767, 0.05088, 0.07767, 0.05088, 0.07767, 0.8512, 0.8544, 0.8512, 0.4909, 0.9245, 0.4909, 0.9245, 0.8544, 0.1242, 0.904, 0.1242, 0.8544, 0.05088, 0.8544, 0.05088, 0.904, 0.8512, 0.4909, 0.8512, 0.1273, 0.9245, 0.1273, 0.9245, 0.4909, 0.1242, 0.4909, 0.1242, 0.8544, 0.05088, 0.8544, 0.05088, 0.4909, 0.8512, 0.1273, 0.8512, 0.4909, 0.9245, 0.4909, 0.9245, 0.1273, 0.8512, 0.904, 0.8512, 0.8544, 0.9245, 0.8544, 0.9245, 0.904, 0.8512, 0.4909, 0.8512, 0.8544, 0.9245, 0.8544, 0.9245, 0.4909, 0.8512, 0.1273, 0.8512, 0.07767, 0.9245, 0.07767, 0.9245, 0.1273, 0.8512, 0.07767, 0.8512, 0.07767, 0.9245, 0.07767, 0.9245, 0.07767, 0.1242, 0.4909, 0.1242, 0.1273, 0.05088, 0.1273, 0.05088, 0.4909, 0.8512, 0.07767, 0.8512, 0.1273, 0.9245, 0.1273, 0.9245, 0.07767, 0.1242, 0.4909, 0.8512, 0.4909, 0.8512, 0.8544, 0.1242, 0.8544, 0.1242, 0.1273, 0.8512, 0.1273, 0.8512, 0.4909, 0.1242, 0.4909, 0.1242, 0.1273, 0.8512, 0.1273, 0.8512, 0.1273, 0.1242, 0.1273, 0.1242, 0.8544, 0.1242, 0.4909, 0.1242, 0.4909, 0.1242, 0.8544, 0.8512, 0.1273, 0.8512, 0.4909, 0.8512, 0.4909, 0.8512, 0.1273, 0.8512, 0.4909, 0.8512, 0.8544, 0.8512, 0.8544, 0.8512, 0.4909])
me_cube_004.use_remesh_preserve_volume = False
me_cube_004.use_remesh_preserve_attributes = False
me_cube_004.use_mirror_vertex_groups = False
me_cube_004.update()
me_cube_002 = bpy.data.meshes.new('Cube.002')
me_cube_002.from_pydata([(0.0, 0.0, 0.0), (0.0, 0.0, 1.0), (0.0, 1.0, 0.0), (0.0, 1.0, 1.0), (1.0, 0.0, 0.0), (1.0, 0.0, 1.0), (1.0, 1.0, 0.0), (1.0, 1.0, 1.0), (0.0, 0.7352, 0.0), (0.0, 0.2648, 0.0), (0.0, 0.2648, 1.0), (0.0, 0.7352, 1.0), (1.0, 0.2648, 0.0), (1.0, 0.7352, 0.0), (1.0, 0.7352, 1.0), (1.0, 0.2648, 1.0), (0.0, 0.0, 0.8144), (0.0, 1.0, 0.8144), (1.0, 1.0, 0.8144), (1.0, 0.0, 0.8144), (1.0, 0.7352, 0.8144), (1.0, 0.2648, 0.8144), (0.0, 0.2648, 0.8144), (0.0, 0.7352, 0.8144), (0.0, 1.0, 0.03877), (1.0, 1.0, 0.03877), (1.0, 0.0, 0.03877), (1.0, 0.7352, 0.03877), (1.0, 0.2648, 0.03877), (0.0, 0.2648, 0.03877), (0.0, 0.7352, 0.03877), (0.0, 0.0, 0.03877), (-0.04454, 0.2648, -0.001727), (-0.04454, -0.04454, -0.001727), (-0.04454, 1.045, 0.0405), (-0.04454, 1.045, -0.001727), (1.045, 1.045, -0.001727), (1.045, 1.045, 0.0405), (1.045, 0.7352, -0.001727), (1.045, -0.04454, 0.0405), (1.045, -0.04454, -0.001727), (-0.04454, 0.7352, -0.001727), (1.045, 0.2648, -0.001727), (1.045, 0.7352, 0.0405), (1.045, 0.2648, 0.0405), (-0.04454, 0.2648, 0.0405), (-0.04454, 0.7352, 0.0405), (-0.04454, -0.04454, 0.0405), (0.0, 0.2648, 1.0), (0.0, 0.7352, 1.0), (1.0, 0.7352, 1.0), (1.0, 0.2648, 1.0)], [], [(23, 11, 3, 17), (17, 3, 7, 18), (21, 15, 5, 19), (19, 5, 1, 16), (9, 12, 4, 0), (15, 10, 1, 5), (7, 3, 11, 14), (10, 15, 51, 48), (2, 6, 13, 8), (8, 13, 12, 9), (18, 7, 14, 20), (20, 14, 15, 21), (16, 1, 10, 22), (22, 10, 11, 23), (29, 22, 23, 30), (31, 16, 22, 29), (30, 24, 34, 46), (25, 18, 20, 27), (26, 19, 16, 31), (28, 21, 19, 26), (24, 17, 18, 25), (30, 23, 17, 24), (9, 0, 33, 32), (13, 6, 36, 38), (29, 30, 46, 45), (8, 9, 32, 41), (31, 29, 45, 47), (2, 8, 41, 35), (41, 46, 34, 35), (35, 34, 37, 36), (42, 44, 39, 40), (40, 39, 47, 33), (36, 37, 43, 38), (33, 47, 45, 32), (32, 45, 46, 41), (4, 12, 42, 40), (24, 25, 37, 34), (27, 13, 38, 43), (28, 26, 39, 44), (0, 4, 40, 33), (12, 28, 44, 42), (26, 31, 47, 39), (6, 2, 35, 36), (25, 27, 43, 37), (50, 49, 48, 51), (15, 14, 50, 51), (11, 10, 48, 49), (14, 11, 49, 50)])
_uv = me_cube_002.uv_layers.new(name='UVMap')
_uv.uv.foreach_set('vector', [0.2828, 0.7938, 0.2828, 0.9583, 0.04809, 0.9583, 0.04809, 0.7938, 0.067, 0.2766, 0.067, 0.1157, 0.9338, 0.1157, 0.9338, 0.2766, 0.3184, 0.8008, 0.3184, 0.9609, 0.08984, 0.9609, 0.08984, 0.8008, 0.8625, 0.7919, 0.8625, 0.9552, -0.01753, 0.9552, -0.01753, 0.7919, 0.434, 0.5072, 0.3987, 0.4662, 0.3577, 0.4673, 0.4017, 0.5079, 0.2493, 0.1899, 0.2493, 0.9651, 0.04397, 0.9651, 0.04397, 0.1899, 0.8192, 0.1899, 0.8192, 0.9651, 0.6139, 0.9651, 0.6139, 0.1899, 0.2493, 0.9651, 0.2493, 0.1899, 0.2493, 0.1899, 0.2493, 0.9651, 0.5259, 0.5055, 0.5162, 0.463, 0.4733, 0.4641, 0.4924, 0.5061, 0.4924, 0.5061, 0.4733, 0.4641, 0.3987, 0.4662, 0.434, 0.5072, 0.9512, 0.8008, 0.9512, 0.9609, 0.7227, 0.9609, 0.7227, 0.8008, 0.7227, 0.8008, 0.7227, 0.9609, 0.3184, 0.9609, 0.3184, 0.8008, 0.9345, 0.7938, 0.9345, 0.9583, 0.6998, 0.9583, 0.6998, 0.7938, 0.6998, 0.7938, 0.6998, 0.9583, 0.2828, 0.9583, 0.2828, 0.7938, 0.3184, 0.1328, 0.3184, 0.8008, 0.7227, 0.8008, 0.7227, 0.1328, 0.9345, 0.1063, 0.9345, 0.7938, 0.6998, 0.7938, 0.6998, 0.1063, 0.4924, 0.5109, 0.5259, 0.5103, 0.5319, 0.5118, 0.493, 0.5125, 0.9512, 0.1328, 0.9512, 0.8008, 0.7227, 0.8008, 0.7227, 0.1328, 0.8625, 0.1093, 0.8625, 0.7919, -0.01753, 0.7919, -0.01753, 0.1093, 0.3184, 0.1328, 0.3184, 0.8008, 0.08984, 0.8008, 0.08984, 0.1328, 0.067, 0.9489, 0.067, 0.2766, 0.9338, 0.2766, 0.9338, 0.9489, 0.2828, 0.1063, 0.2828, 0.7938, 0.04809, 0.7938, 0.04809, 0.1063, 0.434, 0.5072, 0.4017, 0.5079, 0.3978, 0.5091, 0.4352, 0.5084, 0.4733, 0.4641, 0.5162, 0.463, 0.523, 0.46, 0.4722, 0.4614, 0.4338, 0.5119, 0.4924, 0.5109, 0.493, 0.5125, 0.435, 0.5135, 0.4924, 0.5061, 0.434, 0.5072, 0.4352, 0.5084, 0.4931, 0.5074, 0.4014, 0.5125, 0.4338, 0.5119, 0.435, 0.5135, 0.3975, 0.5142, 0.5259, 0.5055, 0.4924, 0.5061, 0.4931, 0.5074, 0.5319, 0.5066, 0.4931, 0.5074, 0.493, 0.5125, 0.5319, 0.5118, 0.5319, 0.5066, 0.5319, 0.5066, 0.5319, 0.5118, 0.523, 0.4667, 0.523, 0.46, 0.3184, 0.09766, 0.3184, 0.1348, 0.05078, 0.1348, 0.05078, 0.09766, 0.3482, 0.4649, 0.3476, 0.4713, 0.3975, 0.5142, 0.3978, 0.5091, 0.9902, 0.09766, 0.9902, 0.1348, 0.7227, 0.1348, 0.7227, 0.09766, 0.3978, 0.5091, 0.3975, 0.5142, 0.435, 0.5135, 0.4352, 0.5084, 0.3184, 0.09766, 0.3184, 0.1348, 0.7227, 0.1348, 0.7227, 0.09766, 0.3577, 0.4673, 0.3987, 0.4662, 0.3967, 0.4635, 0.3482, 0.4649, 0.5259, 0.5103, 0.5162, 0.469, 0.523, 0.4667, 0.5319, 0.5118, 0.4731, 0.4701, 0.4733, 0.4641, 0.4722, 0.4614, 0.472, 0.468, 0.3983, 0.4721, 0.3572, 0.4731, 0.3476, 0.4713, 0.3963, 0.47, 0.4017, 0.5079, 0.3577, 0.4673, 0.3482, 0.4649, 0.3978, 0.5091, 0.3987, 0.4662, 0.3983, 0.4721, 0.3963, 0.47, 0.3967, 0.4635, 0.3572, 0.4731, 0.4014, 0.5125, 0.3975, 0.5142, 0.3476, 0.4713, 0.5162, 0.463, 0.5259, 0.5055, 0.5319, 0.5066, 0.523, 0.46, 0.5162, 0.469, 0.4731, 0.4701, 0.472, 0.468, 0.523, 0.4667, 0.6139, 0.1899, 0.6139, 0.9651, 0.2493, 0.9651, 0.2493, 0.1899, 0.3184, 0.9609, 0.7227, 0.9609, 0.7227, 0.9609, 0.3184, 0.9609, 0.4908, 0.6365, 0.4285, 0.6361, 0.4285, 0.6361, 0.4908, 0.6365, 0.6139, 0.1899, 0.6139, 0.9651, 0.6139, 0.9651, 0.6139, 0.1899])
me_cube_002.use_remesh_preserve_volume = False
me_cube_002.use_remesh_preserve_attributes = False
me_cube_002.use_mirror_vertex_groups = False
me_cube_002.update()
me_cube = bpy.data.meshes.new('Cube')
me_cube.from_pydata([(0.0, 0.0, 0.0), (0.0, 0.0, 1.0), (0.0, 1.0, 0.0), (0.0, 1.0, 1.0), (1.0, 0.0, 0.0), (1.0, 0.0, 1.0), (1.0, 1.0, 0.0), (1.0, 1.0, 1.0)], [], [(0, 1, 3, 2), (2, 3, 7, 6), (6, 7, 5, 4), (4, 5, 1, 0), (2, 6, 4, 0), (7, 3, 1, 5)])
me_cube.use_remesh_preserve_volume = False
me_cube.use_remesh_preserve_attributes = False
me_cube.use_mirror_vertex_groups = False
me_cube.update()
me_cylinder_001 = bpy.data.meshes.new('Cylinder.001')
me_cylinder_001.from_pydata([(0.0, 1.0, -1.0), (0.0, 1.0, 1.0), (0.1951, 0.9808, -1.0), (0.1951, 0.9808, 1.0), (0.3827, 0.9239, -1.0), (0.3827, 0.9239, 1.0), (0.5556, 0.8315, -1.0), (0.5556, 0.8315, 1.0), (0.7071, 0.7071, -1.0), (0.7071, 0.7071, 1.0), (0.8315, 0.5556, -1.0), (0.8315, 0.5556, 1.0), (0.9239, 0.3827, -1.0), (0.9239, 0.3827, 1.0), (0.9808, 0.1951, -1.0), (0.9808, 0.1951, 1.0), (1.0, 7.55e-08, -1.0), (1.0, 7.55e-08, 1.0), (0.9808, -0.1951, -1.0), (0.9808, -0.1951, 1.0), (0.9239, -0.3827, -1.0), (0.9239, -0.3827, 1.0), (0.8315, -0.5556, -1.0), (0.8315, -0.5556, 1.0), (0.7071, -0.7071, -1.0), (0.7071, -0.7071, 1.0), (0.5556, -0.8315, -1.0), (0.5556, -0.8315, 1.0), (0.3827, -0.9239, -1.0), (0.3827, -0.9239, 1.0), (0.1951, -0.9808, -1.0), (0.1951, -0.9808, 1.0), (-3.258e-07, -1.0, -1.0), (-3.258e-07, -1.0, 1.0), (-0.1951, -0.9808, -1.0), (-0.1951, -0.9808, 1.0), (-0.3827, -0.9239, -1.0), (-0.3827, -0.9239, 1.0), (-0.5556, -0.8315, -1.0), (-0.5556, -0.8315, 1.0), (-0.7071, -0.7071, -1.0), (-0.7071, -0.7071, 1.0), (-0.8315, -0.5556, -1.0), (-0.8315, -0.5556, 1.0), (-0.9239, -0.3827, -1.0), (-0.9239, -0.3827, 1.0), (-0.9808, -0.1951, -1.0), (-0.9808, -0.1951, 1.0), (-1.0, 9.656e-07, -1.0), (-1.0, 9.656e-07, 1.0), (-0.9808, 0.1951, -1.0), (-0.9808, 0.1951, 1.0), (-0.9239, 0.3827, -1.0), (-0.9239, 0.3827, 1.0), (-0.8315, 0.5556, -1.0), (-0.8315, 0.5556, 1.0), (-0.7071, 0.7071, -1.0), (-0.7071, 0.7071, 1.0), (-0.5556, 0.8315, -1.0), (-0.5556, 0.8315, 1.0), (-0.3827, 0.9239, -1.0), (-0.3827, 0.9239, 1.0), (-0.1951, 0.9808, -1.0), (-0.1951, 0.9808, 1.0)], [], [(0, 1, 3, 2), (2, 3, 5, 4), (4, 5, 7, 6), (6, 7, 9, 8), (8, 9, 11, 10), (10, 11, 13, 12), (12, 13, 15, 14), (14, 15, 17, 16), (16, 17, 19, 18), (18, 19, 21, 20), (20, 21, 23, 22), (22, 23, 25, 24), (24, 25, 27, 26), (26, 27, 29, 28), (28, 29, 31, 30), (30, 31, 33, 32), (32, 33, 35, 34), (34, 35, 37, 36), (36, 37, 39, 38), (38, 39, 41, 40), (40, 41, 43, 42), (42, 43, 45, 44), (44, 45, 47, 46), (46, 47, 49, 48), (48, 49, 51, 50), (50, 51, 53, 52), (52, 53, 55, 54), (54, 55, 57, 56), (56, 57, 59, 58), (58, 59, 61, 60), (3, 1, 63, 61, 59, 57, 55, 53, 51, 49, 47, 45, 43, 41, 39, 37, 35, 33, 31, 29, 27, 25, 23, 21, 19, 17, 15, 13, 11, 9, 7, 5), (60, 61, 63, 62), (62, 63, 1, 0), (0, 2, 4, 6, 8, 10, 12, 14, 16, 18, 20, 22, 24, 26, 28, 30, 32, 34, 36, 38, 40, 42, 44, 46, 48, 50, 52, 54, 56, 58, 60, 62)])
me_cylinder_001.use_remesh_preserve_volume = False
me_cylinder_001.use_remesh_preserve_attributes = False
me_cylinder_001.use_mirror_vertex_groups = False
me_cylinder_001.update()

# ---- objects
ob_cylinder = bpy.data.objects.new('Cylinder', me_cylinder)
ob_cube = bpy.data.objects.new('Cube', me_cube_001)
ob_lighthouse = bpy.data.objects.new('Lighthouse', me_circle_001)
ob_shednodoor = bpy.data.objects.new('ShedNoDoor', me_cube_003)
ob_point_002 = bpy.data.objects.new('Point.002', light_point_002)
ob_point_001 = bpy.data.objects.new('Point.001', light_point_001)
ob_point = bpy.data.objects.new('Point', light_point)
ob_sun_001 = bpy.data.objects.new('Sun.001', light_sun_001)
ob_sun = bpy.data.objects.new('Sun', light_sun)
ob_roof1 = bpy.data.objects.new('roof1', me_cube_004)
ob_shed1 = bpy.data.objects.new('shed1', me_cube_002)
ob_reference_cube = bpy.data.objects.new('Reference Cube', me_cube)
ob_lamp = bpy.data.objects.new('Lamp', light_lamp)
ob_camera = bpy.data.objects.new('Camera', cam_camera)
ob_cylinder_001 = bpy.data.objects.new('Cylinder.001', me_cylinder_001)

# ---- transforms, parenting, visibility, modifiers, constraints
ob_cylinder.location = (2.921, 0.45, 0.8158)
ob_cylinder.rotation_euler = (0.0, 0.7854, 0.0)
ob_cylinder.scale = (0.05, 0.05, 0.25)
ob_cylinder.lineart.crease_threshold = 0.0
ob_cube.location = (2.5, 0.5, 0.25)
ob_cube.scale = (0.5, 0.5, 0.25)
ob_cube.lineart.crease_threshold = 0.0
ob_lighthouse.location = (0.0, 6.0, 0.0)
ob_lighthouse.lineart.crease_threshold = 0.0
ob_shednodoor.location = (0.0, 4.0, 0.0)
ob_shednodoor.lineart.crease_threshold = 0.0
ob_point_002.location = (-1.714, -0.3555, -0.552)
ob_point_002.lineart.crease_threshold = 0.0
ob_point_001.location = (1.531, 1.159, -0.552)
ob_point_001.lineart.crease_threshold = 0.0
ob_point.location = (1.531, 1.159, -0.552)
ob_point.lineart.crease_threshold = 0.0
ob_sun_001.location = (1.531, 1.159, -0.552)
ob_sun_001.lineart.crease_threshold = 0.0
ob_sun.location = (1.531, 1.159, -0.552)
ob_sun.lineart.crease_threshold = 0.0
ob_roof1.location = (0.0, 2.0, 0.0)
ob_roof1.lineart.crease_threshold = 0.0
ob_shed1.location = (0.0, 0.0, 0.0)
ob_shed1.lineart.crease_threshold = 0.0
ob_reference_cube.location = (0.0, 0.0, 0.0)
ob_reference_cube.hide_viewport = True
ob_reference_cube.lineart.crease_threshold = 0.0
ob_lamp.location = (4.076, 1.005, 5.904)
ob_lamp.rotation_euler = (0.6503, 0.05522, 1.866)
ob_lamp.lock_rotations_4d = False
ob_lamp.empty_display_type = 'ARROWS'
ob_lamp.color = (0.0, 0.0, 0.0, 0.0)
ob_lamp.lineart.crease_threshold = 0.0
ob_camera.location = (7.481, -6.508, 5.344)
ob_camera.rotation_euler = (1.109, 0.0, 0.8149)
ob_camera.lock_rotations_4d = False
ob_camera.empty_display_type = 'ARROWS'
ob_camera.color = (0.0, 0.0, 0.0, 0.0)
ob_camera.display_type = 'WIRE'
ob_camera.lineart.crease_threshold = 0.0
ob_cylinder_001.location = (2.921, 0.65, 0.8158)
ob_cylinder_001.rotation_euler = (0.0, 0.7854, 0.0)
ob_cylinder_001.scale = (0.05, 0.05, 0.25)
ob_cylinder_001.lineart.crease_threshold = 0.0

# ---- collection membership
col_collection_1.objects.link(ob_cylinder)
col_collection_1.objects.link(ob_cube)
col_collection_1.objects.link(ob_lighthouse)
col_collection_1.objects.link(ob_shednodoor)
col_collection_1.objects.link(ob_point_002)
col_collection_1.objects.link(ob_point_001)
col_collection_1.objects.link(ob_point)
col_collection_1.objects.link(ob_sun_001)
col_collection_1.objects.link(ob_sun)
col_collection_1.objects.link(ob_roof1)
col_collection_1.objects.link(ob_shed1)
col_collection_1.objects.link(ob_reference_cube)
col_collection_1.objects.link(ob_lamp)
col_collection_1.objects.link(ob_camera)
col_collection_1.objects.link(ob_cylinder_001)

# ---- scene / render settings (as saved in the file)
scene.camera = ob_camera
scene.frame_start = 1; scene.frame_end = 250; scene.frame_set(1)
scene.render.engine = 'BLENDER_EEVEE_NEXT'
scene.render.resolution_percentage = 50
scene.render.dither_intensity = 0.0
scene.cycles.use_denoising = False
scene.cycles.samples = 128
scene.cycles.sampling_pattern = 'TABULATED_SOBOL'
scene.cycles.use_adaptive_sampling = False
scene.cycles.use_light_tree = False
scene.cycles.blur_glossy = 0.0
scene.cycles.sample_clamp_indirect = 0.0
scene.view_settings.view_transform = 'Standard'
bpy.context.view_layer.update()
